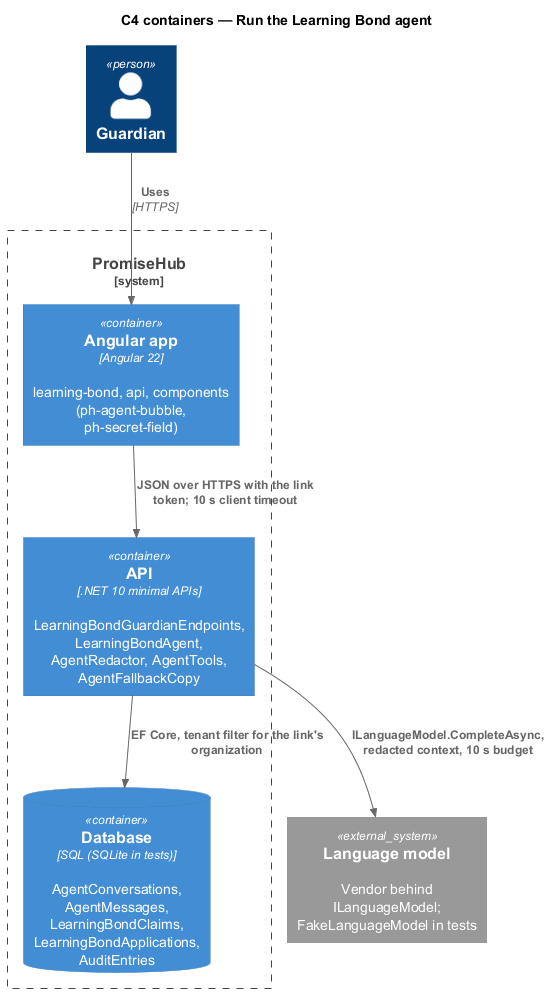

The diagram above was rendered by PlantUML. Its source (embedded in the PNG):
@startuml
!include <C4/C4_Container>
title C4 containers — Run the Learning Bond agent
Person(guardian, "Guardian")
System_Boundary(ph, "PromiseHub") {
  Container(web, "Angular app", "Angular 22", "learning-bond, api, components (ph-agent-bubble, ph-secret-field)")
  Container(api, "API", ".NET 10 minimal APIs", "LearningBondGuardianEndpoints, LearningBondAgent, AgentRedactor, AgentTools, AgentFallbackCopy")
  ContainerDb(db, "Database", "SQL (SQLite in tests)", "AgentConversations, AgentMessages, LearningBondClaims, LearningBondApplications, AuditEntries")
}
System_Ext(llm, "Language model", "Vendor behind ILanguageModel; FakeLanguageModel in tests")
Rel(guardian, web, "Uses", "HTTPS")
Rel(web, api, "JSON over HTTPS with the link token; 10 s client timeout")
Rel(api, db, "EF Core, tenant filter for the link's organization")
Rel(api, llm, "ILanguageModel.CompleteAsync, redacted context, 10 s budget")
@enduml